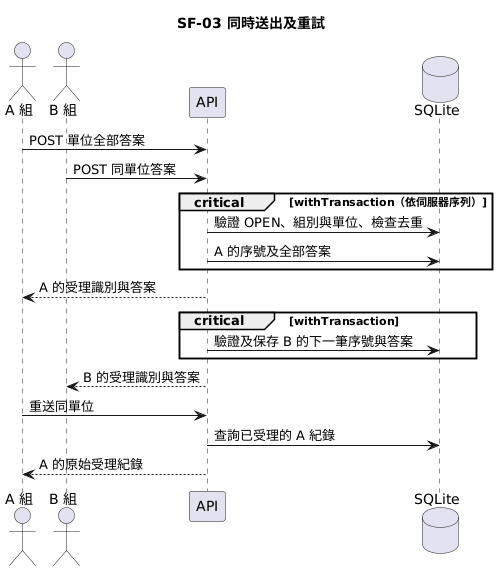

The diagram above was rendered by PlantUML. Its source (embedded in the PNG):
@startuml
skinparam shadowing false
title SF-03 同時送出及重試
actor "A 組" as A
actor "B 組" as B
participant API
database SQLite
A -> API : POST 單位全部答案
B -> API : POST 同單位答案
critical withTransaction（依伺服器序列）
API -> SQLite : 驗證 OPEN、組別與單位、檢查去重
API -> SQLite : A 的序號及全部答案
end
API --> A : A 的受理識別與答案
critical withTransaction
API -> SQLite : 驗證及保存 B 的下一筆序號與答案
end
API --> B : B 的受理識別與答案
A -> API : 重送同單位
API -> SQLite : 查詢已受理的 A 紀錄
API --> A : A 的原始受理紀錄
@enduml